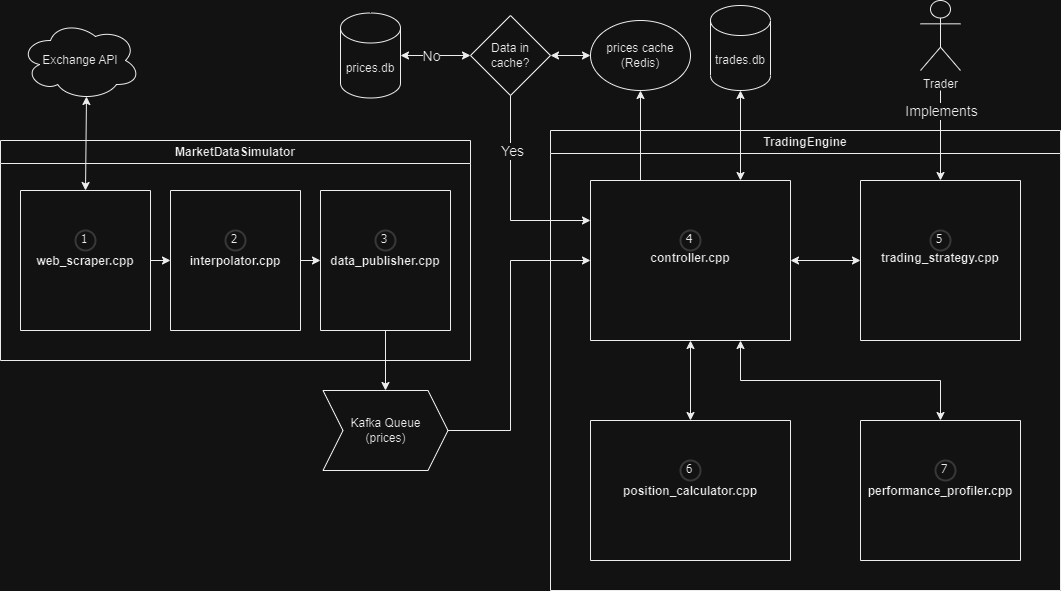

The diagram above was exported from draw.io. Its source (the exported page's mxGraphModel, read from the mxfile embedded in the PNG):
<mxGraphModel dx="1434" dy="796" grid="1" gridSize="10" guides="1" tooltips="1" connect="1" arrows="1" fold="1" page="1" pageScale="1" pageWidth="850" pageHeight="1100" math="0" shadow="0">
  <root>
    <mxCell id="0" />
    <mxCell id="1" parent="0" />
    <mxCell id="VyKBuyyWBRmMPZ-tObt2-19" value="TradingEngine" style="swimlane;whiteSpace=wrap;html=1;" parent="1" vertex="1">
      <mxGeometry x="560" y="310" width="510" height="460" as="geometry" />
    </mxCell>
    <mxCell id="VyKBuyyWBRmMPZ-tObt2-25" value="&#10;&#10;&#10;&#10;&#10;&#10;&#10;&#10;&#10;&#10;&#10;trading_strategy.cpp" style="swimlane;startSize=0;" parent="VyKBuyyWBRmMPZ-tObt2-19" vertex="1">
      <mxGeometry x="310" y="50" width="160" height="160" as="geometry" />
    </mxCell>
    <mxCell id="Rc5rPO31scCnQdxwiJ12-32" value="5" style="ellipse;whiteSpace=wrap;html=1;aspect=fixed;strokeWidth=2;fontFamily=Tahoma;spacingBottom=4;spacingRight=2;strokeColor=#d3d3d3;" vertex="1" parent="VyKBuyyWBRmMPZ-tObt2-25">
      <mxGeometry x="70" y="50" width="20" height="20" as="geometry" />
    </mxCell>
    <mxCell id="VyKBuyyWBRmMPZ-tObt2-27" value="" style="endArrow=classic;startArrow=classic;html=1;rounded=0;exitX=1;exitY=0.5;exitDx=0;exitDy=0;entryX=0;entryY=0.5;entryDx=0;entryDy=0;" parent="VyKBuyyWBRmMPZ-tObt2-19" source="iAPHfo29xE1B9HFlTSSh-2" target="VyKBuyyWBRmMPZ-tObt2-25" edge="1">
      <mxGeometry width="50" height="50" relative="1" as="geometry">
        <mxPoint x="270" y="130" as="sourcePoint" />
        <mxPoint x="-160" y="240" as="targetPoint" />
      </mxGeometry>
    </mxCell>
    <mxCell id="iAPHfo29xE1B9HFlTSSh-2" value="&#10;&#10;&#10;&#10;&#10;&#10;&#10;&#10;&#10;&#10;&#10;controller.cpp" style="swimlane;startSize=0;" parent="VyKBuyyWBRmMPZ-tObt2-19" vertex="1">
      <mxGeometry x="40" y="50" width="200" height="160" as="geometry" />
    </mxCell>
    <mxCell id="Rc5rPO31scCnQdxwiJ12-31" value="4" style="ellipse;whiteSpace=wrap;html=1;aspect=fixed;strokeWidth=2;fontFamily=Tahoma;spacingBottom=4;spacingRight=2;strokeColor=#d3d3d3;" vertex="1" parent="iAPHfo29xE1B9HFlTSSh-2">
      <mxGeometry x="90" y="50" width="20" height="20" as="geometry" />
    </mxCell>
    <mxCell id="VyKBuyyWBRmMPZ-tObt2-34" value="&#10;&#10;&#10;&#10;&#10;&#10;&#10;&#10;&#10;&#10;performance_profiler.cpp" style="swimlane;startSize=0;" parent="VyKBuyyWBRmMPZ-tObt2-19" vertex="1">
      <mxGeometry x="310" y="290" width="160" height="140" as="geometry" />
    </mxCell>
    <mxCell id="Rc5rPO31scCnQdxwiJ12-38" value="7" style="ellipse;whiteSpace=wrap;html=1;aspect=fixed;strokeWidth=2;fontFamily=Tahoma;spacingBottom=4;spacingRight=2;strokeColor=#d3d3d3;" vertex="1" parent="VyKBuyyWBRmMPZ-tObt2-34">
      <mxGeometry x="75" y="40" width="20" height="20" as="geometry" />
    </mxCell>
    <mxCell id="M0yB6D5X_QGG2LjxkPj1-1" value="" style="endArrow=classic;startArrow=classic;html=1;rounded=0;entryX=0.5;entryY=0;entryDx=0;entryDy=0;exitX=0.75;exitY=1;exitDx=0;exitDy=0;" parent="VyKBuyyWBRmMPZ-tObt2-19" source="iAPHfo29xE1B9HFlTSSh-2" target="VyKBuyyWBRmMPZ-tObt2-34" edge="1">
      <mxGeometry width="50" height="50" relative="1" as="geometry">
        <mxPoint x="215" y="220" as="sourcePoint" />
        <mxPoint x="205" y="260" as="targetPoint" />
        <Array as="points">
          <mxPoint x="190" y="250" />
          <mxPoint x="390" y="250" />
        </Array>
      </mxGeometry>
    </mxCell>
    <mxCell id="iAPHfo29xE1B9HFlTSSh-20" value="&#10;&#10;&#10;&#10;&#10;&#10;&#10;&#10;&#10;&#10;position_calculator.cpp" style="swimlane;startSize=0;" parent="VyKBuyyWBRmMPZ-tObt2-19" vertex="1">
      <mxGeometry x="40" y="290" width="200" height="140" as="geometry" />
    </mxCell>
    <mxCell id="Rc5rPO31scCnQdxwiJ12-33" value="6" style="ellipse;whiteSpace=wrap;html=1;aspect=fixed;strokeWidth=2;fontFamily=Tahoma;spacingBottom=4;spacingRight=2;strokeColor=#d3d3d3;" vertex="1" parent="iAPHfo29xE1B9HFlTSSh-20">
      <mxGeometry x="90" y="40" width="20" height="20" as="geometry" />
    </mxCell>
    <mxCell id="VyKBuyyWBRmMPZ-tObt2-36" value="" style="endArrow=classic;startArrow=classic;html=1;rounded=0;entryX=0.5;entryY=1;entryDx=0;entryDy=0;exitX=0.5;exitY=0;exitDx=0;exitDy=0;" parent="VyKBuyyWBRmMPZ-tObt2-19" source="iAPHfo29xE1B9HFlTSSh-20" target="iAPHfo29xE1B9HFlTSSh-2" edge="1">
      <mxGeometry width="50" height="50" relative="1" as="geometry">
        <mxPoint x="95" y="270" as="sourcePoint" />
        <mxPoint x="115" y="230" as="targetPoint" />
      </mxGeometry>
    </mxCell>
    <mxCell id="VyKBuyyWBRmMPZ-tObt2-20" value="MarketDataSimulator" style="swimlane;whiteSpace=wrap;html=1;" parent="1" vertex="1">
      <mxGeometry x="10" y="320" width="470" height="220" as="geometry" />
    </mxCell>
    <mxCell id="VyKBuyyWBRmMPZ-tObt2-22" value="&#10;&#10;&#10;&#10;&#10;&#10;&#10;&#10;&#10;&#10;interpolator.cpp" style="swimlane;startSize=0;" parent="VyKBuyyWBRmMPZ-tObt2-20" vertex="1">
      <mxGeometry x="170" y="50" width="130" height="140" as="geometry" />
    </mxCell>
    <mxCell id="Rc5rPO31scCnQdxwiJ12-29" value="2" style="ellipse;whiteSpace=wrap;html=1;aspect=fixed;strokeWidth=2;fontFamily=Tahoma;spacingBottom=4;spacingRight=2;strokeColor=#d3d3d3;" vertex="1" parent="VyKBuyyWBRmMPZ-tObt2-22">
      <mxGeometry x="55" y="40" width="20" height="20" as="geometry" />
    </mxCell>
    <mxCell id="yubQsmbWFmRafekZ4aJN-21" value="&#10;&#10;&#10;&#10;&#10;&#10;&#10;&#10;&#10;&#10;data_publisher.cpp" style="swimlane;startSize=0;" parent="VyKBuyyWBRmMPZ-tObt2-20" vertex="1">
      <mxGeometry x="320" y="50" width="130" height="140" as="geometry" />
    </mxCell>
    <mxCell id="Rc5rPO31scCnQdxwiJ12-30" value="3" style="ellipse;whiteSpace=wrap;html=1;aspect=fixed;strokeWidth=2;fontFamily=Tahoma;spacingBottom=4;spacingRight=2;strokeColor=#d3d3d3;" vertex="1" parent="yubQsmbWFmRafekZ4aJN-21">
      <mxGeometry x="55" y="40" width="20" height="20" as="geometry" />
    </mxCell>
    <mxCell id="Rc5rPO31scCnQdxwiJ12-15" value="&#10;&#10;&#10;&#10;&#10;&#10;&#10;&#10;&#10;&#10;web_scraper.cpp" style="swimlane;startSize=0;" vertex="1" parent="VyKBuyyWBRmMPZ-tObt2-20">
      <mxGeometry x="20" y="50" width="130" height="140" as="geometry" />
    </mxCell>
    <mxCell id="Rc5rPO31scCnQdxwiJ12-24" value="1" style="ellipse;whiteSpace=wrap;html=1;aspect=fixed;strokeWidth=2;fontFamily=Tahoma;spacingBottom=4;spacingRight=2;strokeColor=#d3d3d3;" vertex="1" parent="Rc5rPO31scCnQdxwiJ12-15">
      <mxGeometry x="55" y="40" width="20" height="20" as="geometry" />
    </mxCell>
    <mxCell id="Rc5rPO31scCnQdxwiJ12-19" value="" style="endArrow=classic;html=1;rounded=0;exitX=1;exitY=0.5;exitDx=0;exitDy=0;entryX=0;entryY=0.5;entryDx=0;entryDy=0;" edge="1" parent="VyKBuyyWBRmMPZ-tObt2-20" source="Rc5rPO31scCnQdxwiJ12-15" target="VyKBuyyWBRmMPZ-tObt2-22">
      <mxGeometry width="50" height="50" relative="1" as="geometry">
        <mxPoint x="360" y="150" as="sourcePoint" />
        <mxPoint x="410" y="100" as="targetPoint" />
      </mxGeometry>
    </mxCell>
    <mxCell id="Rc5rPO31scCnQdxwiJ12-35" value="" style="endArrow=classic;html=1;rounded=0;exitX=1;exitY=0.5;exitDx=0;exitDy=0;entryX=0;entryY=0.5;entryDx=0;entryDy=0;" edge="1" parent="VyKBuyyWBRmMPZ-tObt2-20" source="VyKBuyyWBRmMPZ-tObt2-22" target="yubQsmbWFmRafekZ4aJN-21">
      <mxGeometry width="50" height="50" relative="1" as="geometry">
        <mxPoint x="410" y="150" as="sourcePoint" />
        <mxPoint x="460" y="100" as="targetPoint" />
      </mxGeometry>
    </mxCell>
    <mxCell id="yubQsmbWFmRafekZ4aJN-5" value="" style="endArrow=classic;html=1;rounded=0;entryX=0.5;entryY=0;entryDx=0;entryDy=0;" parent="1" target="VyKBuyyWBRmMPZ-tObt2-25" edge="1">
      <mxGeometry width="50" height="50" relative="1" as="geometry">
        <mxPoint x="950" y="270" as="sourcePoint" />
        <mxPoint x="750" y="480" as="targetPoint" />
        <Array as="points" />
      </mxGeometry>
    </mxCell>
    <mxCell id="Rc5rPO31scCnQdxwiJ12-14" value="&lt;font style=&quot;font-size: 14px;&quot;&gt;Implements&lt;/font&gt;" style="edgeLabel;html=1;align=center;verticalAlign=middle;resizable=0;points=[];" vertex="1" connectable="0" parent="yubQsmbWFmRafekZ4aJN-5">
      <mxGeometry x="0.0092" relative="1" as="geometry">
        <mxPoint y="-25" as="offset" />
      </mxGeometry>
    </mxCell>
    <mxCell id="iAPHfo29xE1B9HFlTSSh-11" value="Trader" style="shape=umlActor;verticalLabelPosition=bottom;verticalAlign=top;html=1;outlineConnect=0;" parent="1" vertex="1">
      <mxGeometry x="930" y="180" width="40" height="70" as="geometry" />
    </mxCell>
    <mxCell id="Rc5rPO31scCnQdxwiJ12-12" value="Exchange API" style="ellipse;shape=cloud;whiteSpace=wrap;html=1;" vertex="1" parent="1">
      <mxGeometry x="30" y="200" width="120" height="80" as="geometry" />
    </mxCell>
    <mxCell id="Rc5rPO31scCnQdxwiJ12-18" value="" style="endArrow=classic;startArrow=classic;html=1;rounded=0;exitX=0.5;exitY=0;exitDx=0;exitDy=0;entryX=0.55;entryY=0.95;entryDx=0;entryDy=0;entryPerimeter=0;" edge="1" parent="1" source="Rc5rPO31scCnQdxwiJ12-15" target="Rc5rPO31scCnQdxwiJ12-12">
      <mxGeometry width="50" height="50" relative="1" as="geometry">
        <mxPoint x="90" y="310" as="sourcePoint" />
        <mxPoint x="140" y="260" as="targetPoint" />
      </mxGeometry>
    </mxCell>
    <mxCell id="Rc5rPO31scCnQdxwiJ12-34" value="Kafka Queue&lt;br&gt;(prices)" style="shape=step;perimeter=stepPerimeter;whiteSpace=wrap;html=1;fixedSize=1;" vertex="1" parent="1">
      <mxGeometry x="332.5" y="570" width="125" height="80" as="geometry" />
    </mxCell>
    <mxCell id="Rc5rPO31scCnQdxwiJ12-36" value="" style="endArrow=classic;html=1;rounded=0;exitX=0.5;exitY=1;exitDx=0;exitDy=0;entryX=0.5;entryY=0;entryDx=0;entryDy=0;" edge="1" parent="1" source="yubQsmbWFmRafekZ4aJN-21" target="Rc5rPO31scCnQdxwiJ12-34">
      <mxGeometry width="50" height="50" relative="1" as="geometry">
        <mxPoint x="420" y="470" as="sourcePoint" />
        <mxPoint x="470" y="420" as="targetPoint" />
      </mxGeometry>
    </mxCell>
    <mxCell id="Rc5rPO31scCnQdxwiJ12-37" value="" style="endArrow=classic;html=1;rounded=0;exitX=1;exitY=0.5;exitDx=0;exitDy=0;entryX=0;entryY=0.5;entryDx=0;entryDy=0;" edge="1" parent="1" source="Rc5rPO31scCnQdxwiJ12-34" target="iAPHfo29xE1B9HFlTSSh-2">
      <mxGeometry width="50" height="50" relative="1" as="geometry">
        <mxPoint x="420" y="470" as="sourcePoint" />
        <mxPoint x="470" y="420" as="targetPoint" />
        <Array as="points">
          <mxPoint x="520" y="610" />
          <mxPoint x="520" y="440" />
        </Array>
      </mxGeometry>
    </mxCell>
    <mxCell id="Rc5rPO31scCnQdxwiJ12-39" value="trades.db" style="shape=cylinder3;whiteSpace=wrap;html=1;boundedLbl=1;backgroundOutline=1;size=15;" vertex="1" parent="1">
      <mxGeometry x="720" y="185" width="60" height="85" as="geometry" />
    </mxCell>
    <mxCell id="Rc5rPO31scCnQdxwiJ12-44" value="" style="endArrow=classic;startArrow=classic;html=1;rounded=0;entryX=0.5;entryY=1;entryDx=0;entryDy=0;entryPerimeter=0;exitX=0.75;exitY=0;exitDx=0;exitDy=0;" edge="1" parent="1" source="iAPHfo29xE1B9HFlTSSh-2" target="Rc5rPO31scCnQdxwiJ12-39">
      <mxGeometry width="50" height="50" relative="1" as="geometry">
        <mxPoint x="420" y="490" as="sourcePoint" />
        <mxPoint x="470" y="440" as="targetPoint" />
      </mxGeometry>
    </mxCell>
    <mxCell id="Rc5rPO31scCnQdxwiJ12-46" value="prices.db" style="shape=cylinder3;whiteSpace=wrap;html=1;boundedLbl=1;backgroundOutline=1;size=15;" vertex="1" parent="1">
      <mxGeometry x="350" y="192.5" width="60" height="85" as="geometry" />
    </mxCell>
    <mxCell id="Rc5rPO31scCnQdxwiJ12-47" value="" style="endArrow=classic;html=1;rounded=0;exitX=0.25;exitY=0;exitDx=0;exitDy=0;entryX=0.5;entryY=1;entryDx=0;entryDy=0;" edge="1" parent="1" source="iAPHfo29xE1B9HFlTSSh-2" target="Rc5rPO31scCnQdxwiJ12-49">
      <mxGeometry width="50" height="50" relative="1" as="geometry">
        <mxPoint x="420" y="490" as="sourcePoint" />
        <mxPoint x="640" y="280" as="targetPoint" />
      </mxGeometry>
    </mxCell>
    <mxCell id="Rc5rPO31scCnQdxwiJ12-49" value="prices cache&lt;br&gt;(Redis)" style="ellipse;whiteSpace=wrap;html=1;" vertex="1" parent="1">
      <mxGeometry x="600" y="200" width="100" height="70" as="geometry" />
    </mxCell>
    <mxCell id="Rc5rPO31scCnQdxwiJ12-50" value="Data in cache?" style="rhombus;whiteSpace=wrap;html=1;" vertex="1" parent="1">
      <mxGeometry x="480" y="195" width="80" height="80" as="geometry" />
    </mxCell>
    <mxCell id="Rc5rPO31scCnQdxwiJ12-52" value="" style="endArrow=classic;html=1;rounded=0;entryX=0;entryY=0.25;entryDx=0;entryDy=0;exitX=0.5;exitY=1;exitDx=0;exitDy=0;" edge="1" parent="1" source="Rc5rPO31scCnQdxwiJ12-50" target="iAPHfo29xE1B9HFlTSSh-2">
      <mxGeometry width="50" height="50" relative="1" as="geometry">
        <mxPoint x="510" y="290" as="sourcePoint" />
        <mxPoint x="520" y="410" as="targetPoint" />
        <Array as="points">
          <mxPoint x="520" y="400" />
        </Array>
      </mxGeometry>
    </mxCell>
    <mxCell id="Rc5rPO31scCnQdxwiJ12-53" value="&lt;font style=&quot;font-size: 14px;&quot;&gt;Yes&lt;/font&gt;" style="edgeLabel;html=1;align=center;verticalAlign=middle;resizable=0;points=[];" vertex="1" connectable="0" parent="Rc5rPO31scCnQdxwiJ12-52">
      <mxGeometry x="-0.4669" y="1" relative="1" as="geometry">
        <mxPoint as="offset" />
      </mxGeometry>
    </mxCell>
    <mxCell id="Rc5rPO31scCnQdxwiJ12-57" value="" style="endArrow=classic;startArrow=classic;html=1;rounded=0;exitX=1;exitY=0.5;exitDx=0;exitDy=0;exitPerimeter=0;entryX=0;entryY=0.5;entryDx=0;entryDy=0;" edge="1" parent="1" source="Rc5rPO31scCnQdxwiJ12-46" target="Rc5rPO31scCnQdxwiJ12-50">
      <mxGeometry width="50" height="50" relative="1" as="geometry">
        <mxPoint x="420" y="490" as="sourcePoint" />
        <mxPoint x="470" y="440" as="targetPoint" />
      </mxGeometry>
    </mxCell>
    <mxCell id="Rc5rPO31scCnQdxwiJ12-58" value="&lt;font style=&quot;font-size: 14px;&quot;&gt;No&lt;/font&gt;" style="edgeLabel;html=1;align=center;verticalAlign=middle;resizable=0;points=[];" vertex="1" connectable="0" parent="Rc5rPO31scCnQdxwiJ12-57">
      <mxGeometry x="-0.3143" relative="1" as="geometry">
        <mxPoint x="6" as="offset" />
      </mxGeometry>
    </mxCell>
    <mxCell id="Rc5rPO31scCnQdxwiJ12-59" value="" style="endArrow=classic;startArrow=classic;html=1;rounded=0;exitX=1;exitY=0.5;exitDx=0;exitDy=0;entryX=0;entryY=0.5;entryDx=0;entryDy=0;" edge="1" parent="1" source="Rc5rPO31scCnQdxwiJ12-50" target="Rc5rPO31scCnQdxwiJ12-49">
      <mxGeometry width="50" height="50" relative="1" as="geometry">
        <mxPoint x="420" y="490" as="sourcePoint" />
        <mxPoint x="470" y="440" as="targetPoint" />
      </mxGeometry>
    </mxCell>
  </root>
</mxGraphModel>